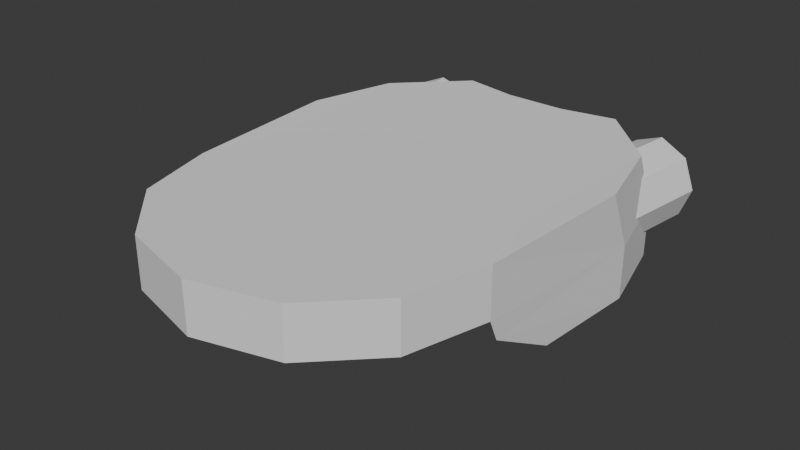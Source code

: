 # Source: DISC_DROID.blend  (saved by Blender 4.2.66; exported with 4.5.12 LTS)
import bpy
from mathutils import Matrix  # noqa: F401  (used for matrix-valued properties, if any)

bpy.ops.wm.read_factory_settings(use_empty=True)
scene = bpy.context.scene
scene.name = 'Scene'

# ---- collections
col_collection = bpy.data.collections.new('Collection'); scene.collection.children.link(col_collection)

# ---- world
world_world = bpy.data.worlds.new('World'); scene.world = world_world
world_world.use_nodes = True; world_world.node_tree.nodes.clear()
_N = world_world.node_tree.nodes; _L = world_world.node_tree.links
n0 = _N.new('ShaderNodeOutputWorld'); n0.name = 'World Output'; n0.location = (300, 300)
n1 = _N.new('ShaderNodeBackground'); n1.name = 'Background'; n1.location = (10, 300)
n1.inputs[0].default_value = (0.05088, 0.05088, 0.05088, 1.0)
_L.new(n1.outputs[0], n0.inputs[0])
n0.is_active_output = True
world_world.color = (0.05088, 0.05088, 0.05088)
world_world.sun_shadow_jitter_overblur = 0.0

# ---- meshes
me_disc_droid = bpy.data.meshes.new('DISC DROID')
me_disc_droid.from_pydata([(0.002449, 0.3155, 0.458), (0.5024, 0.1815, 0.458), (0.8685, -0.1845, 0.458), (1.002, -0.6845, 0.458), (0.8685, -1.185, 0.458), (0.5024, -1.551, 0.458), (0.002449, -1.685, 0.458), (-0.4976, -1.551, 0.458), (-0.8636, -1.185, 0.458), (-0.9976, -0.6845, 0.458), (-0.8636, -0.1845, 0.458), (-0.4976, 0.1815, 0.458), (0.002449, 0.3155, 0.1486), (-0.2646, 0.2424, 0.01441), (0.8685, -0.1845, 0.1486), (1.002, -0.6845, 0.1486), (0.8685, -1.185, 0.1486), (0.5024, -1.551, 0.1486), (0.002449, -1.685, 0.1486), (-0.4976, -1.551, 0.1486), (-0.8636, -1.185, 0.1486), (-0.9976, -0.6845, 0.1486), (-0.8636, -0.1845, 0.1486), (-0.5074, 0.4987, 0.01136), (0.09129, -0.5307, 0.1161), (0.1563, -0.5957, 0.1161), (0.1801, -0.6845, 0.1161), (0.1563, -0.7734, 0.1161), (0.09129, -0.8384, 0.1161), (0.002449, -0.8622, 0.1161), (-0.08639, -0.8384, 0.1161), (-0.1514, -0.7734, 0.1161), (-0.1752, -0.6845, 0.1161), (-0.1514, -0.5957, 0.1161), (-0.08639, -0.5307, 0.1161), (0.002449, -0.5069, 0.1161), (0.7221, -0.2691, 0.085), (0.4179, 0.03508, 0.085), (0.002449, 0.1464, 0.085), (0.8334, -0.6845, 0.085), (0.7221, -1.1, 0.085), (0.4179, -1.404, 0.085), (0.002449, -1.515, 0.085), (-0.413, -1.404, 0.085), (-0.7172, -1.1, 0.085), (-0.8285, -0.6845, 0.085), (-0.7172, -0.2691, 0.085), (-0.413, 0.03508, 0.085), (0.6053, -0.3365, 0.1161), (0.3505, -0.08172, 0.1161), (0.002449, 0.01153, 0.1161), (0.6985, -0.6845, 0.1161), (0.6053, -1.033, 0.1161), (0.3505, -1.287, 0.1161), (0.002449, -1.381, 0.1161), (-0.3456, -1.287, 0.1161), (-0.6004, -1.033, 0.1161), (-0.6936, -0.6845, 0.1161), (-0.6004, -0.3365, 0.1161), (-0.3456, -0.08172, 0.1161), (0.1563, -0.5957, 0.03964), (0.09129, -0.5307, 0.03964), (0.002449, -0.5069, 0.03964), (0.1801, -0.6845, 0.03964), (0.1563, -0.7734, 0.03964), (0.09129, -0.8384, 0.03964), (0.002449, -0.8622, 0.03964), (-0.08639, -0.8384, 0.03964), (-0.1514, -0.7734, 0.03964), (-0.1752, -0.6845, 0.03964), (-0.1514, -0.5957, 0.03964), (-0.08639, -0.5307, 0.03964), (0.535, 1.233, 0.468), (0.002449, 1.134, 0.468), (0.9248, 0.8431, 0.468), (1.067, 0.3106, 0.468), (-0.9199, 0.8431, 0.468), (-1.063, 0.3106, 0.468), (-0.5301, 1.233, 0.468), (0.535, 1.233, 0.1386), (0.002449, 1.134, 0.1386), (-0.5301, 1.233, 0.1386), (0.5123, 0.4987, 0.01136), (0.2695, 0.2424, 0.01441), (0.002449, 0.314, 0.01441), (-0.5301, 1.231, 0.004352), (0.002449, 1.133, 0.004352), (0.535, 1.231, 0.004352), (-1.063, 0.4736, -0.2304), (-1.063, 0.4736, 0.09906), (0.9248, 1.006, 0.09906), (0.535, 1.396, 0.09906), (1.067, 0.4736, 0.09906), (-0.9199, 1.006, 0.09906), (-0.5301, 1.396, 0.09906), (0.9248, 1.006, -0.2304), (0.535, 1.396, -0.2304), (1.067, 0.4736, -0.2304), (-0.9199, 1.006, -0.2304), (-0.5301, 1.396, -0.2304), (0.5123, 0.5001, 0.1456), (0.6804, 0.003562, 0.1486), (0.4179, 0.03512, 0.08502), (0.2695, 0.2439, 0.1486), (-0.6755, 0.003562, 0.1486), (-0.5074, 0.5001, 0.1456), (-0.2646, 0.2439, 0.1486), (-0.413, 0.03512, 0.08502), (0.886, 0.2984, -0.2234), (0.8685, -0.1252, 0.01437), (0.5124, 0.6653, -0.2234), (0.6804, 0.06296, 0.01419), (1.002, -0.6253, 0.01456), (1.024, -0.1949, -0.2236), (-0.8811, 0.2984, -0.2234), (-0.8636, -0.1252, 0.01437), (-1.019, -0.1949, -0.2236), (-0.9976, -0.6253, 0.01456), (-0.6755, 0.06296, 0.01419), (-0.5075, 0.6653, -0.2234), (0.002449, -0.0236, 0.1318), (0.3329, -0.1121, 0.1318), (0.5748, -0.3541, 0.1318), (0.6634, -0.6845, 0.1318), (0.5748, -1.015, 0.1318), (0.3329, -1.257, 0.1318), (0.002449, -1.345, 0.1318), (-0.328, -1.257, 0.1318), (-0.5699, -1.015, 0.1318), (-0.6585, -0.6845, 0.1318), (-0.5699, -0.3541, 0.1318), (-0.328, -0.1121, 0.1318), (0.002449, -0.0236, 0.08507), (0.3329, -0.1121, 0.08507), (0.5748, -0.3541, 0.08507), (0.6634, -0.6845, 0.08507), (0.5748, -1.015, 0.08507), (0.3329, -1.257, 0.08507), (0.002449, -1.345, 0.08507), (-0.328, -1.257, 0.08507), (-0.5699, -1.015, 0.08507), (-0.6585, -0.6845, 0.08507), (-0.5699, -0.3541, 0.08507), (-0.328, -0.1121, 0.08507), (0.3094, 0.7481, 0.0176), (0.3094, 0.7481, -0.1118), (0.3094, 0.9536, 0.0176), (0.3094, 0.9536, -0.1118), (-0.3045, 0.7481, 0.0176), (-0.3045, 0.7481, -0.1118), (-0.3045, 0.9536, 0.0176), (-0.3045, 0.9536, -0.1118), (-0.09987, 0.9536, 0.0176), (0.1048, 0.9536, 0.0176), (0.1048, 0.9536, -0.1118), (-0.09987, 0.9536, -0.1118), (0.1048, 0.7481, 0.0176), (-0.09987, 0.7481, 0.0176), (-0.09987, 0.7481, -0.1118), (0.1048, 0.7481, -0.1118), (-0.09987, 0.9911, 0.0176), (0.1048, 0.9911, 0.0176), (0.1048, 0.9801, -0.1382), (-0.09987, 0.9801, -0.1382), (0.1048, 0.7106, 0.0176), (-0.09987, 0.7106, 0.0176), (-0.09987, 0.7216, -0.1382), (0.1048, 0.7216, -0.1382), (0.4908, 0.9019, 0.4328), (0.4908, 0.9019, 0.03895), (0.4908, 1.248, 0.4328), (0.4908, 1.248, 0.03895), (-0.4859, 0.9019, 0.4328), (-0.4859, 0.9019, 0.03895), (-0.4859, 1.248, 0.4328), (-0.4859, 1.248, 0.03895), (-0.7351, 0.6291, 0.4054), (-0.8242, 1.298, 0.4054), (-0.9138, 0.5976, 0.3302), (-1.003, 1.267, 0.3302), (-0.9878, 0.5846, 0.1487), (-1.077, 1.253, 0.1487), (-0.9138, 0.5976, -0.03272), (-1.003, 1.267, -0.03272), (-0.7351, 0.6291, -0.1079), (-0.8242, 1.298, -0.1079), (-0.5563, 0.6606, -0.03272), (-0.6455, 1.33, -0.03272), (-0.4823, 0.6737, 0.1487), (-0.5714, 1.343, 0.1487), (-0.5563, 0.6606, 0.3302), (-0.6455, 1.33, 0.3302), (0.7281, 0.6291, 0.4054), (0.8172, 1.298, 0.4054), (0.9068, 0.5976, 0.3302), (0.9959, 1.267, 0.3302), (0.9808, 0.5846, 0.1487), (1.07, 1.253, 0.1487), (0.9068, 0.5976, -0.03272), (0.9959, 1.267, -0.03272), (0.7281, 0.6291, -0.1079), (0.8172, 1.298, -0.1079), (0.5494, 0.6606, -0.03272), (0.6385, 1.33, -0.03272), (0.4753, 0.6737, 0.1487), (0.5645, 1.343, 0.1487), (0.5494, 0.6606, 0.3302), (0.6385, 1.33, 0.3302), (-0.8242, 1.298, 0.1487), (0.8172, 1.298, 0.1487), (0.002449, -0.6845, 0.08507), (0.002449, -0.6845, 0.1318), (-0.4976, -0.6845, 0.458), (0.002449, -0.6845, 0.458), (0.5024, -0.6845, 0.458)], [], [(212, 11, 10, 9), (26, 27, 64, 63), (100, 79, 96, 110), (79, 72, 91, 96), (7, 8, 20, 19), (4, 5, 17, 16), (102, 101, 14, 36, 37), (11, 0, 73, 78), (8, 9, 21, 20), (5, 6, 18, 17), (10, 11, 78, 76), (6, 7, 19, 18), (3, 4, 16, 15), (104, 22, 115, 118), (14, 15, 39, 36), (15, 16, 40, 39), (16, 17, 41, 40), (17, 18, 42, 41), (18, 19, 43, 42), (19, 20, 44, 43), (20, 21, 45, 44), (21, 22, 46, 45), (81, 105, 119, 99), (22, 104, 107, 47, 46), (14, 101, 111, 109), (48, 49, 37, 36), (49, 50, 38, 37), (51, 48, 36, 39), (52, 51, 39, 40), (53, 52, 40, 41), (54, 53, 41, 42), (55, 54, 42, 43), (56, 55, 43, 44), (57, 56, 44, 45), (58, 57, 45, 46), (59, 58, 46, 47), (50, 59, 47, 38), (25, 24, 49, 48), (24, 35, 50, 49), (26, 25, 48, 51), (27, 26, 51, 52), (28, 27, 52, 53), (29, 28, 53, 54), (30, 29, 54, 55), (31, 30, 55, 56), (32, 31, 56, 57), (33, 32, 57, 58), (34, 33, 58, 59), (35, 34, 59, 50), (61, 60, 63, 64, 65, 66, 67, 68, 69, 70, 71, 62), (33, 34, 71, 70), (24, 25, 60, 61), (30, 31, 68, 67), (27, 28, 65, 64), (34, 35, 62, 71), (35, 24, 61, 62), (31, 32, 69, 68), (28, 29, 66, 65), (25, 26, 63, 60), (32, 33, 70, 69), (29, 30, 67, 66), (81, 80, 86, 85), (73, 72, 79, 80), (78, 73, 80, 81), (89, 9, 77), (78, 81, 99, 94), (76, 78, 94, 93), (77, 76, 93, 89), (12, 106, 13, 84), (0, 1, 72, 73), (108, 110, 96, 95), (1, 2, 74, 72), (9, 10, 76, 77), (2, 3, 75, 74), (15, 14, 109, 112), (22, 21, 117, 115), (82, 83, 84, 86), (93, 94, 99, 98), (91, 90, 95, 96), (90, 92, 97, 95), (89, 93, 98, 88), (119, 114, 98, 99), (112, 113, 97, 92), (114, 116, 88, 98), (113, 108, 95, 97), (107, 106, 12, 38, 47), (72, 74, 90, 91), (74, 75, 92, 90), (100, 101, 102), (105, 106, 107), (111, 101, 100, 110), (104, 118, 119, 105), (109, 111, 110, 108), (112, 109, 108, 113), (115, 117, 116, 114), (118, 115, 114, 119), (12, 103, 102, 37, 38), (86, 23, 85), (106, 105, 23, 13), (100, 103, 83, 82), (105, 81, 85, 23), (79, 100, 82, 87), (80, 79, 87, 86), (103, 12, 84, 83), (211, 129, 128), (210, 138, 139), (126, 127, 139, 138), (127, 128, 140, 139), (120, 121, 133, 132), (128, 129, 141, 140), (121, 122, 134, 133), (129, 130, 142, 141), (122, 123, 135, 134), (130, 131, 143, 142), (123, 124, 136, 135), (131, 120, 132, 143), (124, 125, 137, 136), (125, 126, 138, 137), (144, 145, 147, 146), (152, 155, 151, 150), (150, 151, 149, 148), (156, 159, 145, 144), (154, 147, 145, 159), (151, 155, 158, 149), (157, 158, 166, 165), (148, 149, 158, 157), (153, 154, 162, 161), (146, 147, 154, 153), (156, 157, 165, 164), (163, 162, 167, 166), (165, 166, 167, 164), (161, 162, 163, 160), (152, 153, 161, 160), (158, 155, 163, 166), (155, 152, 160, 163), (159, 156, 164, 167), (154, 159, 167, 162), (168, 169, 171, 170), (170, 171, 175, 174), (174, 175, 173, 172), (170, 174, 172, 168), (175, 171, 169, 173), (176, 177, 179, 178), (178, 179, 181, 180), (180, 181, 183, 182), (182, 183, 185, 184), (184, 185, 187, 186), (186, 187, 189, 188), (208, 189, 187, 185), (188, 189, 191, 190), (190, 191, 177, 176), (192, 193, 195, 194), (194, 195, 197, 196), (196, 197, 199, 198), (198, 199, 201, 200), (200, 201, 203, 202), (202, 203, 205, 204), (209, 205, 203, 201), (204, 205, 207, 206), (206, 207, 193, 192), (103, 100, 102), (104, 105, 107), (87, 82, 86), (84, 13, 23, 86), (3, 214, 5, 4), (213, 212, 7, 6), (214, 213, 6, 5), (3, 92, 75), (15, 112, 92, 3), (116, 117, 89, 88), (117, 21, 9, 89), (177, 191, 189, 208), (181, 208, 185, 183), (179, 177, 208, 181), (197, 209, 201, 199), (193, 207, 205, 209), (195, 193, 209, 197), (210, 135, 136), (210, 141, 142), (134, 135, 210), (141, 210, 140), (133, 134, 210), (140, 210, 139), (132, 133, 210), (132, 210, 143), (138, 210, 137), (143, 210, 142), (137, 210, 136), (211, 126, 125), (211, 130, 129), (122, 211, 123), (131, 130, 211), (123, 211, 124), (211, 128, 127), (121, 120, 211), (126, 211, 127), (122, 121, 211), (120, 131, 211), (124, 211, 125), (1, 0, 213, 214), (0, 11, 212, 213), (7, 212, 9, 8), (2, 1, 214, 3)])
_uv = me_disc_droid.uv_layers.new(name='UVMap')
_uv.uv.foreach_set('vector', [0.3289, 0.8421, 0.3313, 0.7537, 0.365, 0.7922, 0.3782, 0.841, 0.2428, 0.1832, 0.247, 0.1679, 0.257, 0.1734, 0.2539, 0.1831, 0.02284, 0.7116, 0.09702, 0.63, 0.1057, 0.6775, 0.07442, 0.7043, 0.09702, 0.63, 0.1797, 0.6074, 0.1158, 0.6594, 0.1057, 0.6775, 0.3317, 0.9301, 0.3691, 0.8906, 0.4062, 0.9061, 0.3556, 0.9646, 0.1856, 0.8924, 0.2239, 0.9317, 0.2039, 0.9693, 0.1486, 0.9125, 0.1987, 0.3102, 0.1512, 0.304, 0.1192, 0.2699, 0.1469, 0.2547, 0.1987, 0.3101, 0.3313, 0.7537, 0.2763, 0.733, 0.2741, 0.61, 0.369, 0.605, 0.3691, 0.8906, 0.3782, 0.841, 0.4133, 0.8313, 0.4062, 0.9061, 0.2239, 0.9317, 0.2781, 0.946, 0.2808, 0.9884, 0.2039, 0.9693, 0.365, 0.7922, 0.3313, 0.7537, 0.369, 0.605, 0.38, 0.7044, 0.2781, 0.946, 0.3317, 0.9301, 0.3556, 0.9646, 0.2808, 0.9884, 0.1769, 0.8433, 0.1856, 0.8924, 0.1486, 0.9125, 0.138, 0.8342, 0.5087, 0.7936, 0.4749, 0.8224, 0.4708, 0.8025, 0.4936, 0.7767, 0.1192, 0.2699, 0.09691, 0.1818, 0.1286, 0.1821, 0.1469, 0.2547, 0.09691, 0.1818, 0.121, 0.09414, 0.1484, 0.11, 0.1286, 0.1821, 0.121, 0.09414, 0.1853, 0.03005, 0.2012, 0.0574, 0.1484, 0.11, 0.1853, 0.03005, 0.2731, 0.006376, 0.2733, 0.03803, 0.2012, 0.0574, 0.2731, 0.006376, 0.3611, 0.02941, 0.3455, 0.05697, 0.2733, 0.03803, 0.3611, 0.02941, 0.4259, 0.09311, 0.3986, 0.1093, 0.3455, 0.05697, 0.4259, 0.09311, 0.4507, 0.1808, 0.4189, 0.1814, 0.3986, 0.1093, 0.4507, 0.1808, 0.4288, 0.2694, 0.4008, 0.2543, 0.4189, 0.1814, 0.455, 0.6265, 0.5266, 0.7136, 0.4762, 0.7051, 0.4488, 0.6786, 0.4288, 0.2694, 0.3967, 0.3038, 0.3491, 0.3101, 0.3491, 0.31, 0.4008, 0.2543, 0.07347, 0.8255, 0.03835, 0.7948, 0.05449, 0.7775, 0.07779, 0.8047, 0.168, 0.2431, 0.2115, 0.2888, 0.1987, 0.3101, 0.1469, 0.2547, 0.2115, 0.2888, 0.2739, 0.3059, 0.2739, 0.3309, 0.1987, 0.3101, 0.1527, 0.1823, 0.168, 0.2431, 0.1469, 0.2547, 0.1286, 0.1821, 0.1692, 0.122, 0.1527, 0.1823, 0.1286, 0.1821, 0.1484, 0.11, 0.2132, 0.0782, 0.1692, 0.122, 0.1484, 0.11, 0.2012, 0.0574, 0.2734, 0.06207, 0.2132, 0.0782, 0.2012, 0.0574, 0.2733, 0.03803, 0.3337, 0.07785, 0.2734, 0.06207, 0.2733, 0.03803, 0.3455, 0.05697, 0.3779, 0.1215, 0.3337, 0.07785, 0.3455, 0.05697, 0.3986, 0.1093, 0.3948, 0.1817, 0.3779, 0.1215, 0.3986, 0.1093, 0.4189, 0.1814, 0.3795, 0.2427, 0.3948, 0.1817, 0.4189, 0.1814, 0.4008, 0.2543, 0.3361, 0.2886, 0.3795, 0.2427, 0.4008, 0.2543, 0.3491, 0.31, 0.2739, 0.3059, 0.3361, 0.2886, 0.3491, 0.31, 0.2739, 0.3309, 0.2467, 0.1987, 0.2582, 0.2099, 0.2115, 0.2888, 0.168, 0.2431, 0.2582, 0.2099, 0.2739, 0.2139, 0.2739, 0.3059, 0.2115, 0.2888, 0.2428, 0.1832, 0.2467, 0.1987, 0.168, 0.2431, 0.1527, 0.1823, 0.247, 0.1679, 0.2428, 0.1832, 0.1527, 0.1823, 0.1692, 0.122, 0.2583, 0.1563, 0.247, 0.1679, 0.1692, 0.122, 0.2132, 0.0782, 0.2737, 0.1521, 0.2583, 0.1563, 0.2132, 0.0782, 0.2734, 0.06207, 0.2892, 0.1561, 0.2737, 0.1521, 0.2734, 0.06207, 0.3337, 0.07785, 0.3004, 0.1676, 0.2892, 0.1561, 0.3337, 0.07785, 0.3779, 0.1215, 0.3047, 0.1828, 0.3004, 0.1676, 0.3779, 0.1215, 0.3948, 0.1817, 0.3009, 0.1983, 0.3047, 0.1828, 0.3948, 0.1817, 0.3795, 0.2427, 0.2896, 0.2098, 0.3009, 0.1983, 0.3795, 0.2427, 0.3361, 0.2886, 0.2739, 0.2139, 0.2896, 0.2098, 0.3361, 0.2886, 0.2739, 0.3059, 0.2635, 0.1999, 0.2563, 0.1928, 0.2539, 0.1831, 0.257, 0.1734, 0.2643, 0.1659, 0.2741, 0.1632, 0.2838, 0.1659, 0.2906, 0.1735, 0.2936, 0.1834, 0.291, 0.193, 0.2837, 0.2, 0.2736, 0.2024, 0.3009, 0.1983, 0.2896, 0.2098, 0.2837, 0.2, 0.291, 0.193, 0.2582, 0.2099, 0.2467, 0.1987, 0.2563, 0.1928, 0.2635, 0.1999, 0.2892, 0.1561, 0.3004, 0.1676, 0.2906, 0.1735, 0.2838, 0.1659, 0.247, 0.1679, 0.2583, 0.1563, 0.2643, 0.1659, 0.257, 0.1734, 0.2896, 0.2098, 0.2739, 0.2139, 0.2736, 0.2024, 0.2837, 0.2, 0.2739, 0.2139, 0.2582, 0.2099, 0.2635, 0.1999, 0.2736, 0.2024, 0.3004, 0.1676, 0.3047, 0.1828, 0.2936, 0.1834, 0.2906, 0.1735, 0.2583, 0.1563, 0.2737, 0.1521, 0.2741, 0.1632, 0.2643, 0.1659, 0.2467, 0.1987, 0.2428, 0.1832, 0.2539, 0.1831, 0.2563, 0.1928, 0.3047, 0.1828, 0.3009, 0.1983, 0.291, 0.193, 0.2936, 0.1834, 0.2737, 0.1521, 0.2892, 0.1561, 0.2838, 0.1659, 0.2741, 0.1632, 0.3681, 0.5516, 0.2745, 0.5501, 0.2744, 0.5262, 0.3685, 0.5288, 0.2741, 0.61, 0.1797, 0.6074, 0.1797, 0.5522, 0.2745, 0.5501, 0.369, 0.605, 0.2741, 0.61, 0.2745, 0.5501, 0.3681, 0.5516, 0.4137, 0.7374, 0.3782, 0.841, 0.3856, 0.7497, 0.369, 0.605, 0.455, 0.6265, 0.4488, 0.6786, 0.4348, 0.6577, 0.38, 0.7044, 0.369, 0.605, 0.4348, 0.6577, 0.4156, 0.6945, 0.3856, 0.7497, 0.38, 0.7044, 0.4156, 0.6945, 0.4137, 0.7374, 0.2739, 0.3592, 0.3233, 0.3526, 0.3176, 0.3747, 0.2739, 0.3808, 0.2763, 0.733, 0.2221, 0.7539, 0.1797, 0.6074, 0.2741, 0.61, 0.09305, 0.7493, 0.07442, 0.7043, 0.1057, 0.6775, 0.1119, 0.7001, 0.2221, 0.7539, 0.1888, 0.7935, 0.1711, 0.7042, 0.1797, 0.6074, 0.3782, 0.841, 0.365, 0.7922, 0.38, 0.7044, 0.3856, 0.7497, 0.1888, 0.7935, 0.1769, 0.8433, 0.1665, 0.7502, 0.1711, 0.7042, 0.138, 0.8342, 0.07347, 0.8255, 0.07779, 0.8047, 0.1266, 0.8229, 0.4749, 0.8224, 0.4133, 0.8313, 0.4239, 0.8203, 0.4708, 0.8025, 0.1917, 0.4121, 0.2302, 0.3748, 0.2739, 0.3808, 0.2744, 0.5262, 0.4156, 0.6945, 0.4348, 0.6577, 0.4488, 0.6786, 0.439, 0.6996, 0.1158, 0.6594, 0.1353, 0.6943, 0.1119, 0.7001, 0.1057, 0.6775, 0.1353, 0.6943, 0.1373, 0.738, 0.1109, 0.737, 0.1119, 0.7001, 0.4137, 0.7374, 0.4156, 0.6945, 0.439, 0.6996, 0.4389, 0.7364, 0.4762, 0.7051, 0.4564, 0.7487, 0.439, 0.6996, 0.4488, 0.6786, 0.1266, 0.8229, 0.1083, 0.7915, 0.1109, 0.737, 0.1373, 0.738, 0.4564, 0.7487, 0.4415, 0.7896, 0.4389, 0.7364, 0.439, 0.6996, 0.1083, 0.7915, 0.09305, 0.7493, 0.1119, 0.7001, 0.1109, 0.737, 0.3491, 0.3101, 0.3233, 0.3526, 0.2739, 0.3592, 0.2739, 0.3309, 0.3491, 0.31, 0.1797, 0.6074, 0.1711, 0.7042, 0.1353, 0.6943, 0.1158, 0.6594, 0.1711, 0.7042, 0.1665, 0.7502, 0.1373, 0.738, 0.1353, 0.6943, 0.1746, 0.3927, 0.1512, 0.304, 0.1987, 0.3102, 0.3732, 0.3926, 0.3233, 0.3526, 0.3491, 0.3101, 0.05449, 0.7775, 0.03835, 0.7948, 0.02284, 0.7116, 0.07442, 0.7043, 0.5087, 0.7936, 0.4936, 0.7767, 0.4762, 0.7051, 0.5266, 0.7136, 0.07779, 0.8047, 0.05449, 0.7775, 0.07442, 0.7043, 0.09305, 0.7493, 0.1266, 0.8229, 0.07779, 0.8047, 0.09305, 0.7493, 0.1083, 0.7915, 0.4708, 0.8025, 0.4239, 0.8203, 0.4415, 0.7896, 0.4564, 0.7487, 0.4936, 0.7767, 0.4708, 0.8025, 0.4564, 0.7487, 0.4762, 0.7051, 0.2739, 0.3592, 0.2244, 0.3526, 0.1987, 0.3102, 0.1987, 0.3101, 0.2739, 0.3309, 0.2744, 0.5262, 0.3562, 0.412, 0.3685, 0.5288, 0.3233, 0.3526, 0.3732, 0.3926, 0.3562, 0.412, 0.3176, 0.3747, 0.1746, 0.3927, 0.2244, 0.3526, 0.2302, 0.3748, 0.1917, 0.4121, 0.5266, 0.7136, 0.455, 0.6265, 0.471, 0.6134, 0.5425, 0.7006, 0.09702, 0.63, 0.02284, 0.7116, 0.007876, 0.6981, 0.08206, 0.6164, 0.2745, 0.5501, 0.1797, 0.5522, 0.1793, 0.5293, 0.2744, 0.5262, 0.2244, 0.3526, 0.2739, 0.3592, 0.2739, 0.3808, 0.2302, 0.3748, 0.7417, 0.6191, 0.6009, 0.6708, 0.5928, 0.594, 0.7368, 0.2444, 0.6836, 0.4427, 0.5916, 0.3896, 0.69, 0.457, 0.6233, 0.5191, 0.6118, 0.5115, 0.6836, 0.4427, 0.6233, 0.5191, 0.5927, 0.594, 0.5802, 0.5927, 0.6118, 0.5115, 0.7855, 0.7607, 0.8481, 0.7211, 0.8571, 0.7289, 0.7896, 0.7718, 0.5927, 0.594, 0.6008, 0.6708, 0.5896, 0.6756, 0.5802, 0.5927, 0.8481, 0.7211, 0.8839, 0.6562, 0.8955, 0.6587, 0.8571, 0.7289, 0.6008, 0.6708, 0.6442, 0.7325, 0.6369, 0.742, 0.5896, 0.6756, 0.8839, 0.6562, 0.8848, 0.5813, 0.8963, 0.5782, 0.8955, 0.6587, 0.6442, 0.7325, 0.7114, 0.765, 0.7096, 0.7767, 0.6369, 0.742, 0.8848, 0.5813, 0.8516, 0.5133, 0.8609, 0.5055, 0.8963, 0.5782, 0.7114, 0.765, 0.7855, 0.7607, 0.7896, 0.7718, 0.7096, 0.7767, 0.8516, 0.5133, 0.7856, 0.4564, 0.7899, 0.4427, 0.8609, 0.5055, 0.7856, 0.4564, 0.69, 0.457, 0.6836, 0.4427, 0.7899, 0.4427, 0.6947, 0.9721, 0.6946, 0.9537, 0.7239, 0.9536, 0.724, 0.972, 0.7459, 0.8938, 0.732, 0.8888, 0.7399, 0.8668, 0.7538, 0.8718, 0.7234, 0.8402, 0.7235, 0.8586, 0.6942, 0.8587, 0.6941, 0.8403, 0.6722, 0.9185, 0.6861, 0.9235, 0.6782, 0.9455, 0.6643, 0.9405, 0.7238, 0.9244, 0.7239, 0.9536, 0.6946, 0.9537, 0.6945, 0.9246, 0.7235, 0.8586, 0.7236, 0.8877, 0.6943, 0.8879, 0.6942, 0.8587, 0.6671, 0.8987, 0.6843, 0.8892, 0.6906, 0.8917, 0.6721, 0.901, 0.6521, 0.8715, 0.6693, 0.862, 0.6843, 0.8892, 0.6671, 0.8987, 0.751, 0.9136, 0.7338, 0.9231, 0.7275, 0.9206, 0.746, 0.9113, 0.766, 0.9408, 0.7488, 0.9503, 0.7338, 0.9231, 0.751, 0.9136, 0.6722, 0.9185, 0.6671, 0.8987, 0.6721, 0.901, 0.675, 0.9158, 0.7274, 0.8915, 0.7275, 0.9206, 0.6907, 0.9208, 0.6906, 0.8917, 0.6721, 0.901, 0.6906, 0.8917, 0.6907, 0.9208, 0.675, 0.9158, 0.746, 0.9113, 0.7275, 0.9206, 0.7274, 0.8915, 0.7431, 0.8965, 0.7459, 0.8938, 0.751, 0.9136, 0.746, 0.9113, 0.7431, 0.8965, 0.6943, 0.8879, 0.7236, 0.8877, 0.7274, 0.8915, 0.6906, 0.8917, 0.732, 0.8888, 0.7459, 0.8938, 0.7431, 0.8965, 0.7274, 0.8915, 0.6861, 0.9235, 0.6722, 0.9185, 0.675, 0.9158, 0.6907, 0.9208, 0.7238, 0.9244, 0.6945, 0.9246, 0.6907, 0.9208, 0.7275, 0.9206, 0.635, 0.8882, 0.635, 0.9321, 0.5963, 0.9321, 0.5963, 0.8882, 0.5963, 0.8882, 0.5963, 0.9321, 0.4873, 0.9321, 0.4873, 0.8882, 0.4873, 0.8882, 0.4873, 0.9321, 0.4486, 0.9321, 0.4486, 0.8882, 0.5963, 0.8882, 0.4873, 0.8882, 0.4873, 0.8495, 0.5963, 0.8495, 0.4873, 0.9321, 0.5963, 0.9321, 0.5963, 0.9708, 0.4873, 0.9708, 0.9711, 0.9024, 0.9711, 0.9819, 0.9512, 0.9819, 0.9512, 0.9024, 0.9512, 0.9024, 0.9512, 0.9819, 0.9313, 0.9819, 0.9313, 0.9024, 0.9313, 0.9024, 0.9313, 0.9819, 0.9114, 0.9819, 0.9114, 0.9024, 0.9114, 0.9024, 0.9114, 0.9819, 0.8915, 0.9819, 0.8915, 0.9024, 0.8915, 0.9024, 0.8915, 0.9819, 0.8716, 0.9819, 0.8716, 0.9024, 0.8716, 0.9024, 0.8716, 0.9819, 0.8517, 0.9819, 0.8517, 0.9024, 0.8517, 0.8626, 0.8135, 0.8626, 0.8247, 0.8356, 0.8517, 0.8244, 0.8517, 0.9024, 0.8517, 0.9819, 0.8318, 0.9819, 0.8318, 0.9024, 0.8318, 0.9024, 0.8318, 0.9819, 0.8119, 0.9819, 0.8119, 0.9024, 0.9747, 0.901, 0.9747, 0.9836, 0.9541, 0.9836, 0.9541, 0.901, 0.9541, 0.901, 0.9541, 0.9836, 0.9334, 0.9836, 0.9334, 0.901, 0.9334, 0.901, 0.9334, 0.9836, 0.9128, 0.9836, 0.9128, 0.901, 0.9128, 0.901, 0.9128, 0.9836, 0.8921, 0.9836, 0.8921, 0.901, 0.8921, 0.901, 0.8921, 0.9836, 0.8715, 0.9836, 0.8715, 0.901, 0.8715, 0.901, 0.8715, 0.9836, 0.8509, 0.9836, 0.8509, 0.901, 0.8509, 0.8597, 0.8112, 0.8597, 0.8228, 0.8317, 0.8509, 0.8201, 0.8509, 0.901, 0.8509, 0.9836, 0.8302, 0.9836, 0.8302, 0.901, 0.8302, 0.901, 0.8302, 0.9836, 0.8096, 0.9836, 0.8096, 0.901, 0.2244, 0.3526, 0.1746, 0.3927, 0.1987, 0.3102, 0.3967, 0.3038, 0.3732, 0.3926, 0.3491, 0.3101, 0.1793, 0.5293, 0.1917, 0.4121, 0.2744, 0.5262, 0.2739, 0.3808, 0.3176, 0.3747, 0.3562, 0.412, 0.2744, 0.5262, 0.1769, 0.8433, 0.2258, 0.8432, 0.2239, 0.9317, 0.1856, 0.8924, 0.2773, 0.8428, 0.3289, 0.8421, 0.3317, 0.9301, 0.2781, 0.946, 0.2258, 0.8432, 0.2773, 0.8428, 0.2781, 0.946, 0.2239, 0.9317, 0.1769, 0.8433, 0.1373, 0.738, 0.1665, 0.7502, 0.138, 0.8342, 0.1266, 0.8229, 0.1373, 0.738, 0.1769, 0.8433, 0.4415, 0.7896, 0.4239, 0.8203, 0.4137, 0.7374, 0.4389, 0.7364, 0.4239, 0.8203, 0.4133, 0.8313, 0.3782, 0.841, 0.4137, 0.7374, 0.8517, 0.9008, 0.8247, 0.8896, 0.8135, 0.8626, 0.8517, 0.8626, 0.8899, 0.8626, 0.8517, 0.8626, 0.8517, 0.8244, 0.8787, 0.8356, 0.8787, 0.8896, 0.8517, 0.9008, 0.8517, 0.8626, 0.8899, 0.8626, 0.8905, 0.8597, 0.8509, 0.8597, 0.8509, 0.8201, 0.8789, 0.8317, 0.8509, 0.8994, 0.8228, 0.8878, 0.8112, 0.8597, 0.8509, 0.8597, 0.8789, 0.8878, 0.8509, 0.8994, 0.8509, 0.8597, 0.8905, 0.8597, 0.7368, 0.2444, 0.9351, 0.2975, 0.8819, 0.3896, 0.7368, 0.2444, 0.5385, 0.1913, 0.5916, 0.09923, 0.9351, 0.1913, 0.9351, 0.2975, 0.7368, 0.2444, 0.5385, 0.1913, 0.7368, 0.2444, 0.5385, 0.2975, 0.8819, 0.09923, 0.9351, 0.1913, 0.7368, 0.2444, 0.5385, 0.2975, 0.7368, 0.2444, 0.5916, 0.3896, 0.7899, 0.0461, 0.8819, 0.09923, 0.7368, 0.2444, 0.7899, 0.0461, 0.7368, 0.2444, 0.6836, 0.0461, 0.6836, 0.4427, 0.7368, 0.2444, 0.7899, 0.4427, 0.6836, 0.0461, 0.7368, 0.2444, 0.5916, 0.09923, 0.7899, 0.4427, 0.7368, 0.2444, 0.8819, 0.3896, 0.7417, 0.6191, 0.69, 0.457, 0.7856, 0.4564, 0.7417, 0.6191, 0.6443, 0.7325, 0.6009, 0.6708, 0.8839, 0.6562, 0.7417, 0.6191, 0.8847, 0.5813, 0.7115, 0.7649, 0.6443, 0.7325, 0.7417, 0.6191, 0.8847, 0.5813, 0.7417, 0.6191, 0.8515, 0.5134, 0.7417, 0.6191, 0.5928, 0.594, 0.6234, 0.5191, 0.848, 0.7211, 0.7855, 0.7606, 0.7417, 0.6191, 0.69, 0.457, 0.7417, 0.6191, 0.6234, 0.5191, 0.8839, 0.6562, 0.848, 0.7211, 0.7417, 0.6191, 0.7855, 0.7606, 0.7115, 0.7649, 0.7417, 0.6191, 0.8515, 0.5134, 0.7417, 0.6191, 0.7856, 0.4564, 0.2221, 0.7539, 0.2763, 0.733, 0.2773, 0.8428, 0.2258, 0.8432, 0.2763, 0.733, 0.3313, 0.7537, 0.3289, 0.8421, 0.2773, 0.8428, 0.3317, 0.9301, 0.3289, 0.8421, 0.3782, 0.841, 0.3691, 0.8906, 0.1888, 0.7935, 0.2221, 0.7539, 0.2258, 0.8432, 0.1769, 0.8433])
me_disc_droid.update()

# ---- objects
ob_disc_doid = bpy.data.objects.new('DISC DOID', me_disc_droid)

# ---- transforms, parenting, visibility, modifiers, constraints
ob_disc_doid.location = (-0.0005703, 0.6845, 0.2352)

# ---- collection membership
col_collection.objects.link(ob_disc_doid)

# ---- scene / render settings (as saved in the file)
scene.frame_start = 1; scene.frame_end = 250; scene.frame_set(1)
scene.render.engine = 'BLENDER_EEVEE_NEXT'
bpy.context.view_layer.update()

# ---- added for rendering (the .blend has no active camera and no usable light): camera, sun
cam_auto = bpy.data.cameras.new('AutoCamera')
cam_auto.lens = 50.0
cam_auto.sensor_width = 36.0
cam_auto.clip_end = 1000.0
ob_auto_camera = bpy.data.objects.new('AutoCamera', cam_auto)
scene.collection.objects.link(ob_auto_camera)
ob_auto_camera.location = (3.52955, -3.70009, 3.18087)
ob_auto_camera.rotation_euler = (1.09748, -7.21219e-08, 0.694738)
scene.camera = ob_auto_camera
light_auto_sun = bpy.data.lights.new('AutoSun', 'SUN')
light_auto_sun.energy = 3.0
light_auto_sun.angle = 0.0523599
ob_auto_sun = bpy.data.objects.new('AutoSun', light_auto_sun)
scene.collection.objects.link(ob_auto_sun)
ob_auto_sun.rotation_euler = (0.872665, 0.174533, 0.523599)
bpy.context.view_layer.update()
